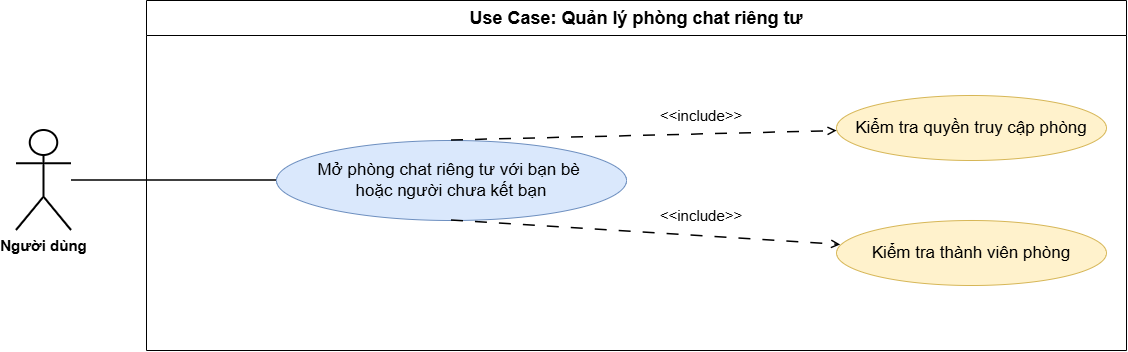

The diagram above was exported from draw.io. Its source (the exported page's mxGraphModel, read from the mxfile embedded in the PNG):
<mxGraphModel dx="1514" dy="783" grid="1" gridSize="10" guides="1" tooltips="1" connect="1" arrows="1" fold="1" page="1" pageScale="1" pageWidth="827" pageHeight="1169" math="0" shadow="0">
  <root>
    <mxCell id="0" />
    <mxCell id="1" parent="0" />
    <mxCell id="sys" parent="1" style="swimlane;html=1;startSize=35;horizontal=1;rounded=0;collapsible=0;whiteSpace=wrap;fontStyle=1;fontSize=16;" value="&lt;font style=&quot;font-size: 18px;&quot;&gt;Use Case: Quản lý phòng chat riêng tư&lt;/font&gt;" vertex="1">
      <mxGeometry height="350" width="980" x="160" y="40" as="geometry" />
    </mxCell>
    <mxCell id="uc18" parent="sys" style="ellipse;whiteSpace=wrap;html=1;fillColor=#dae8fc;strokeColor=#6c8ebf;fontSize=15;" value="&lt;font style=&quot;font-size: 17px;&quot;&gt;Mở phòng chat riêng tư với bạn bè&amp;nbsp;&lt;/font&gt;&lt;div&gt;&lt;font style=&quot;font-size: 17px;&quot;&gt;hoặc người chưa kết bạn&lt;/font&gt;&lt;/div&gt;" vertex="1">
      <mxGeometry height="80" width="350" x="130" y="140" as="geometry" />
    </mxCell>
    <mxCell id="sub1" parent="sys" style="ellipse;whiteSpace=wrap;html=1;fillColor=#fff2cc;strokeColor=#d6b656;fontSize=15;" value="&lt;font style=&quot;font-size: 17px;&quot;&gt;Kiểm tra quyền truy cập phòng&lt;/font&gt;" vertex="1">
      <mxGeometry height="65" width="270" x="690" y="95" as="geometry" />
    </mxCell>
    <mxCell id="sub2" parent="sys" style="ellipse;whiteSpace=wrap;html=1;fillColor=#fff2cc;strokeColor=#d6b656;fontSize=15;" value="&lt;font style=&quot;font-size: 17px;&quot;&gt;Kiểm tra thành viên phòng&lt;/font&gt;" vertex="1">
      <mxGeometry height="65" width="270" x="690" y="220" as="geometry" />
    </mxCell>
    <mxCell id="r1" edge="1" parent="sys" source="uc18" style="dashed=1;endArrow=open;html=1;rounded=0;dashPattern=8 8;strokeWidth=1.5;exitX=0.5;exitY=0;exitDx=0;exitDy=0;" target="sub1">
      <mxGeometry relative="1" as="geometry" />
    </mxCell>
    <mxCell id="r2" edge="1" parent="sys" source="uc18" style="dashed=1;endArrow=open;html=1;rounded=0;dashPattern=8 8;strokeWidth=1.5;exitX=0.5;exitY=1;exitDx=0;exitDy=0;" target="sub2">
      <mxGeometry relative="1" as="geometry" />
    </mxCell>
    <mxCell id="bVh5l4UdJVevqyYun1jT-3" parent="sys" style="text;html=1;whiteSpace=wrap;strokeColor=none;fillColor=none;align=center;verticalAlign=middle;rounded=0;rotation=0;" value="&lt;font style=&quot;font-size: 15px;&quot;&gt;&amp;lt;&amp;lt;&lt;/font&gt;&lt;font style=&quot;font-size: 15px;&quot;&gt;include&lt;/font&gt;&lt;font style=&quot;font-size: 15px;&quot;&gt;&amp;gt;&amp;gt;&lt;/font&gt;" vertex="1">
      <mxGeometry height="30" width="90" x="509.99647008525096" y="99.99629576144372" as="geometry" />
    </mxCell>
    <mxCell id="bVh5l4UdJVevqyYun1jT-4" parent="sys" style="text;html=1;whiteSpace=wrap;strokeColor=none;fillColor=none;align=center;verticalAlign=middle;rounded=0;rotation=0;" value="&lt;font style=&quot;font-size: 15px;&quot;&gt;&amp;lt;&amp;lt;&lt;/font&gt;&lt;font style=&quot;font-size: 15px;&quot;&gt;include&lt;/font&gt;&lt;font style=&quot;font-size: 15px;&quot;&gt;&amp;gt;&amp;gt;&lt;/font&gt;" vertex="1">
      <mxGeometry height="30" width="90" x="509.99647008525096" y="199.99629576144372" as="geometry" />
    </mxCell>
    <mxCell id="actor" parent="1" style="shape=umlActor;verticalLabelPosition=bottom;verticalAlign=top;html=1;outlineConnect=0;fontSize=14;strokeWidth=2;" value="&lt;font style=&quot;font-size: 15px;&quot;&gt;&lt;b&gt;Người dùng&lt;/b&gt;&lt;/font&gt;" vertex="1">
      <mxGeometry height="100" width="55" x="30" y="170" as="geometry" />
    </mxCell>
    <mxCell id="a1" edge="1" parent="1" source="actor" style="endArrow=none;html=1;rounded=0;strokeWidth=1.5;entryX=0;entryY=0.5;entryDx=0;entryDy=0;" target="uc18">
      <mxGeometry relative="1" as="geometry" />
    </mxCell>
  </root>
</mxGraphModel>